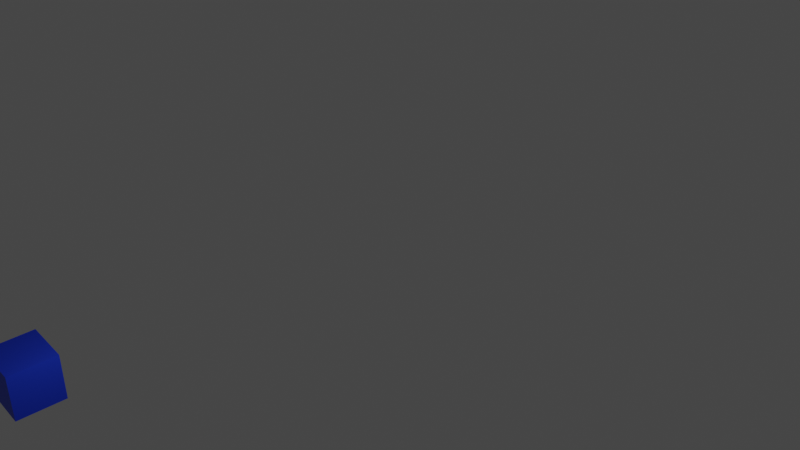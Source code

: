 # Source: CubeFly.blend  (saved by Blender 2.93.21; exported with 4.5.12 LTS)
import bpy
from mathutils import Matrix  # noqa: F401  (used for matrix-valued properties, if any)

bpy.ops.wm.read_factory_settings(use_empty=True)
scene = bpy.context.scene
scene.name = 'Scene'

# ---- collections
col_collection = bpy.data.collections.new('Collection'); scene.collection.children.link(col_collection)

# ---- materials (node trees are filled in below, after node groups)
mat_material = bpy.data.materials.new('Material')
mat_material.alpha_threshold = 0.0
mat_material.use_transparent_shadow = False
mat_material.line_color = (0.0, 0.0, 0.0, 1.0)

# ---- material node trees
mat_material.use_nodes = True; mat_material.node_tree.nodes.clear()
_N = mat_material.node_tree.nodes; _L = mat_material.node_tree.links
n0 = _N.new('ShaderNodeOutputMaterial'); n0.name = 'Material Output'; n0.location = (300, 300)
n1 = _N.new('ShaderNodeBsdfPrincipled'); n1.name = 'Principled BSDF'; n1.location = (10, 300)
n1.distribution = 'GGX'
n1.subsurface_method = 'BURLEY'
n1.inputs[0].default_value = (0.02444, 0.06759, 0.8, 1.0)
n1.inputs[1].default_value = 0.7273
n1.inputs[2].default_value = 0.4
n1.inputs[3].default_value = 1.45
n1.inputs[13].default_value = 0.0
n1.inputs[27].default_value = (0.0, 0.0, 0.0, 1.0)
n1.inputs[28].default_value = 1.0
_L.new(n1.outputs[0], n0.inputs[0])
n0.is_active_output = True

# ---- world
world_world = bpy.data.worlds.new('World'); scene.world = world_world
world_world.use_nodes = True; world_world.node_tree.nodes.clear()
_N = world_world.node_tree.nodes; _L = world_world.node_tree.links
n0 = _N.new('ShaderNodeOutputWorld'); n0.name = 'World Output'; n0.location = (300, 300)
n1 = _N.new('ShaderNodeBackground'); n1.name = 'Background'; n1.location = (10, 300)
n1.inputs[0].default_value = (0.05088, 0.05088, 0.05088, 1.0)
_L.new(n1.outputs[0], n0.inputs[0])
n0.is_active_output = True
world_world.color = (0.05088, 0.05088, 0.05088)
world_world.use_sun_shadow = False
world_world.sun_shadow_jitter_overblur = 0.0

# ---- cameras
cam_camera = bpy.data.cameras.new('Camera')
cam_camera.clip_end = 100.0
cam_camera.ortho_scale = 7.314

# ---- lights
light_light = bpy.data.lights.new('Light', 'POINT')
light_light.transmission_factor = 0.0
light_light.energy = 1000.0
light_light.shadow_soft_size = 0.1
light_light.shadow_maximum_resolution = 0.006
light_light.use_absolute_resolution = True

# ---- meshes
me_cube = bpy.data.meshes.new('Cube')
me_cube.from_pydata([(1.0, 1.0, 1.0), (1.0, 1.0, -1.0), (1.0, -1.0, 1.0), (1.0, -1.0, -1.0), (-1.0, 1.0, 1.0), (-1.0, 1.0, -1.0), (-1.0, -1.0, 1.0), (-1.0, -1.0, -1.0)], [], [(0, 4, 6, 2), (3, 2, 6, 7), (7, 6, 4, 5), (5, 1, 3, 7), (1, 0, 2, 3), (5, 4, 0, 1)])
_uv = me_cube.uv_layers.new(name='UVMap')
_uv.uv.foreach_set('vector', [0.625, 0.5, 0.875, 0.5, 0.875, 0.75, 0.625, 0.75, 0.375, 0.75, 0.625, 0.75, 0.625, 1.0, 0.375, 1.0, 0.375, 0.0, 0.625, 0.0, 0.625, 0.25, 0.375, 0.25, 0.125, 0.5, 0.375, 0.5, 0.375, 0.75, 0.125, 0.75, 0.375, 0.5, 0.625, 0.5, 0.625, 0.75, 0.375, 0.75, 0.375, 0.25, 0.625, 0.25, 0.625, 0.5, 0.375, 0.5])
me_cube.materials.append(mat_material)
me_cube.use_remesh_preserve_volume = False
me_cube.use_remesh_preserve_attributes = False
me_cube.use_mirror_vertex_groups = False
me_cube.update()

# ---- objects
ob_cube = bpy.data.objects.new('Cube', me_cube)
ob_light = bpy.data.objects.new('Light', light_light)
ob_camera = bpy.data.objects.new('Camera', cam_camera)

# ---- transforms, parenting, visibility, modifiers, constraints
ob_cube.location = (-0.9238, -0.8774, 1.128)
ob_cube.lock_rotations_4d = False
ob_cube.empty_display_type = 'ARROWS'
ob_cube.lineart.crease_threshold = 0.0
ob_light.location = (4.076, 1.005, 5.904)
ob_light.rotation_euler = (0.6503, 0.05522, 1.866)
ob_light.lock_rotations_4d = False
ob_light.empty_display_type = 'ARROWS'
ob_light.color = (0.0, 0.0, 0.0, 0.0)
ob_light.lineart.crease_threshold = 0.0
ob_camera.location = (32.06, -10.69, 26.63)
ob_camera.rotation_euler = (1.026, -1.135e-07, 0.8764)
ob_camera.lock_rotations_4d = False
ob_camera.empty_display_type = 'ARROWS'
ob_camera.color = (0.0, 0.0, 0.0, 0.0)
ob_camera.display_type = 'WIRE'
ob_camera.lineart.crease_threshold = 0.0

# ---- collection membership
col_collection.objects.link(ob_cube)
col_collection.objects.link(ob_light)
col_collection.objects.link(ob_camera)

# ---- scene / render settings (as saved in the file)
scene.camera = ob_camera
scene.frame_start = 1; scene.frame_end = 60; scene.frame_set(1)
scene.render.engine = 'BLENDER_EEVEE_NEXT'
scene.render.image_settings.file_format = 'FFMPEG'
scene.render.image_settings.color_mode = 'RGB'
scene.cycles.use_denoising = False
scene.cycles.samples = 128
scene.cycles.sampling_pattern = 'TABULATED_SOBOL'
scene.cycles.use_adaptive_sampling = False
scene.cycles.use_light_tree = False
scene.view_settings.view_transform = 'Filmic'
bpy.context.view_layer.update()
